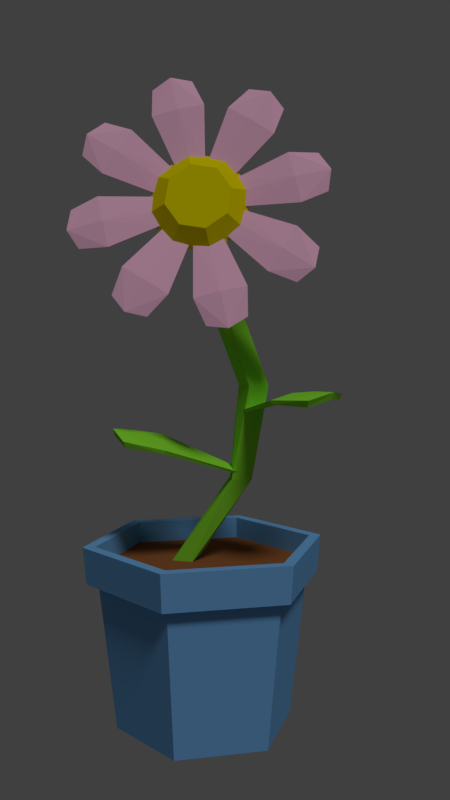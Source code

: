 # Source: flower.blend  (saved by Blender 2.79.0; exported with 4.5.12 LTS)
import bpy
from mathutils import Matrix  # noqa: F401  (used for matrix-valued properties, if any)

bpy.ops.wm.read_factory_settings(use_empty=True)
scene = bpy.context.scene
scene.name = 'Scene'

# ---- collections
col_collection_1 = bpy.data.collections.new('Collection 1'); scene.collection.children.link(col_collection_1)

# ---- materials (node trees are filled in below, after node groups)
mat_green = bpy.data.materials.new('Green')
mat_green.alpha_threshold = 0.0
mat_green.use_transparent_shadow = False
mat_green.diffuse_color = (0.2759, 0.8, 0.03883, 1.0)
mat_green.roughness = 0.5
mat_pink = bpy.data.materials.new('Pink')
mat_pink.alpha_threshold = 0.0
mat_pink.use_transparent_shadow = False
mat_pink.diffuse_color = (1.0, 0.549, 0.7622, 1.0)
mat_pink.roughness = 0.5
mat_yellow = bpy.data.materials.new('Yellow')
mat_yellow.alpha_threshold = 0.0
mat_yellow.use_transparent_shadow = False
mat_yellow.diffuse_color = (0.8, 0.6875, 0.0, 1.0)
mat_yellow.roughness = 0.5
mat_material_001 = bpy.data.materials.new('Material.001')
mat_material_001.alpha_threshold = 0.0
mat_material_001.use_transparent_shadow = False
mat_material_001.diffuse_color = (0.1723, 0.4335, 0.8, 1.0)
mat_material_001.roughness = 0.5
mat_brown = bpy.data.materials.new('Brown')
mat_brown.alpha_threshold = 0.0
mat_brown.use_transparent_shadow = False
mat_brown.diffuse_color = (0.2738, 0.0982, 0.03283, 1.0)
mat_brown.roughness = 0.5

# ---- material node trees

# ---- world
world_world = bpy.data.worlds.new('World'); scene.world = world_world
world_world.color = (0.05088, 0.05088, 0.05088)
world_world.use_sun_shadow = False
world_world.sun_shadow_jitter_overblur = 0.0
world_world.cycles.sampling_method = 'MANUAL'

# ---- cameras
cam_camera = bpy.data.cameras.new('Camera')
cam_camera.clip_end = 100.0
cam_camera.lens = 35.0
cam_camera.sensor_width = 32.0
cam_camera.sensor_height = 18.0
cam_camera.ortho_scale = 7.314
cam_camera.dof.focus_distance = 0.0
cam_camera.dof.aperture_fstop = 128.0

# ---- lights
light_lamp = bpy.data.lights.new('Lamp', 'SUN')
light_lamp.transmission_factor = 0.0
light_lamp.cutoff_distance = 30.0
light_lamp.angle = 0.1993
light_lamp.energy = 1.0
light_lamp.shadow_buffer_clip_start = 1.001
light_lamp.shadow_soft_size = 0.1
light_lamp.shadow_cascade_max_distance = 1000.0

# ---- meshes
me_circle_003 = bpy.data.meshes.new('Circle.003')
me_circle_003.from_pydata([(-0.6893, -0.8777, 0.2821), (-1.635, -0.674, 0.1599), (1.222, -0.1511, 0.0629), (-1.539, -0.6316, -0.01249), (-0.6959, -0.8507, 0.1644), (1.166, -0.1392, -0.01296), (-0.6893, 0.8777, 0.2821), (-0.6893, 2.384e-07, 0.3583), (-1.635, 0.674, 0.1599), (-1.888, -4.768e-07, 0.26), (1.222, 0.3819, 0.0629), (1.18, 0.1154, 0.08037), (-1.539, 0.6316, -0.01249), (-0.6959, 0.8507, 0.1644), (-0.6959, 2.384e-07, 0.1644), (-1.792, 2.384e-07, 0.07391), (1.166, 0.37, -0.01296), (1.166, 0.1154, -0.01296)], [], [(0, 7, 9, 1), (7, 0, 2, 11), (4, 3, 15, 14), (14, 17, 5, 4), (0, 4, 5, 2), (2, 5, 17, 11), (1, 3, 4, 0), (9, 15, 3, 1), (6, 8, 9, 7), (7, 11, 10, 6), (13, 14, 15, 12), (14, 13, 16, 17), (6, 10, 16, 13), (10, 11, 17, 16), (8, 6, 13, 12), (9, 8, 12, 15)])
me_circle_003.materials.append(mat_green)
me_circle_003.use_remesh_preserve_volume = False
me_circle_003.use_remesh_preserve_attributes = False
me_circle_003.use_mirror_vertex_groups = False
me_circle_003.update()
me_plane_002 = bpy.data.meshes.new('Plane.002')
me_plane_002.from_pydata([(-1.0, -1.0, 0.0), (1.0, -1.0, 0.0), (-1.0, 1.0, 0.0), (1.0, 1.0, 0.0), (5.582, -1.274e-06, -29.6), (6.996, -1.414, -29.6), (6.996, 1.414, -29.6), (8.41, -1.274e-06, -29.6), (1.702, 0.6645, -47.75), (2.219, -1.151, -48.41), (3.634, 1.151, -47.57), (4.151, -0.6645, -48.23), (1.926, 2.731, -53.05), (1.942, 1.745, -54.79), (3.911, 2.528, -52.92), (3.927, 1.542, -54.66), (2.685, 8.134, -56.11), (2.701, 7.147, -57.85), (4.67, 7.93, -55.98), (4.686, 6.944, -57.72), (7.0, 0.5, -14.8), (6.293, -1.207, -14.8), (4.586, -0.5, -14.8), (5.293, 1.207, -14.8)], [], [(0, 1, 3, 2), (5, 9, 11, 7), (21, 5, 7, 20), (23, 6, 4, 22), (20, 7, 6, 23), (22, 4, 5, 21), (11, 15, 14, 10), (6, 10, 8, 4), (7, 11, 10, 6), (4, 8, 9, 5), (12, 16, 17, 13), (8, 12, 13, 9), (9, 13, 15, 11), (10, 14, 12, 8), (13, 17, 19, 15), (14, 18, 16, 12), (15, 19, 18, 14), (0, 22, 21, 1), (3, 20, 23, 2), (2, 23, 22, 0), (1, 21, 20, 3)])
me_plane_002.materials.append(mat_green)
me_plane_002.use_remesh_preserve_volume = False
me_plane_002.use_remesh_preserve_attributes = False
me_plane_002.use_mirror_vertex_groups = False
me_plane_002.update()
me_circle_001 = bpy.data.meshes.new('Circle.001')
me_circle_001.from_pydata([(-5.565e-09, 1.747, 0.0), (-1.235, 1.235, 0.0), (-1.747, -7.636e-08, 0.0), (-1.235, -1.235, 0.0), (1.472e-07, -1.747, 0.0), (1.235, -1.235, 0.0), (1.747, 2.083e-08, 0.0), (1.235, 1.235, 0.0), (-0.7802, 0.7802, 0.546), (1.321e-08, 1.103, 0.546), (-1.103, -4.823e-08, 0.546), (-0.7802, -0.7802, 0.546), (1.097e-07, -1.103, 0.546), (0.7802, -0.7802, 0.546), (1.103, 1.316e-08, 0.546), (0.7802, 0.7802, 0.546), (-0.8777, 3.158, 0.2821), (-0.674, 4.104, 0.1599), (-0.6316, 4.008, -0.01249), (0.8777, 3.158, 0.2821), (0.0, 3.158, 0.3583), (0.674, 4.104, 0.1599), (0.0, 4.358, 0.26), (0.6316, 4.008, -0.01249), (0.8507, 3.165, 0.1644), (0.0, 3.165, 0.1644), (0.0, 4.261, 0.07391), (1.613, 2.854, 0.2821), (2.425, 3.379, 0.1599), (0.5557, 1.236, 0.09105), (2.387, 3.281, -0.01249), (1.637, 2.84, 0.1644), (0.6415, 1.291, -0.04579), (2.854, 1.613, 0.2821), (2.233, 2.233, 0.3583), (3.379, 2.425, 0.1599), (3.081, 3.081, 0.26), (1.236, 0.5557, 0.09105), (0.949, 0.949, 0.1226), (3.281, 2.387, -0.01249), (2.84, 1.637, 0.1644), (2.238, 2.238, 0.1644), (3.013, 3.013, 0.07391), (1.291, 0.6415, -0.04579), (0.9663, 0.9663, -0.04579), (3.158, 0.8777, 0.2821), (4.104, 0.674, 0.1599), (1.267, 0.4807, 0.09105), (4.008, 0.6316, -0.01249), (3.165, 0.8507, 0.1644), (1.367, 0.4593, -0.04579), (3.158, -0.8777, 0.2821), (3.158, 0.0, 0.3583), (4.104, -0.674, 0.1599), (4.358, 2.384e-07, 0.26), (1.267, -0.4807, 0.09105), (1.342, 0.0, 0.1226), (4.008, -0.6316, -0.01249), (3.165, -0.8507, 0.1644), (3.165, 0.0, 0.1644), (4.261, 0.0, 0.07391), (1.367, -0.4593, -0.04579), (1.367, 0.0, -0.04579), (2.854, -1.613, 0.2821), (3.379, -2.425, 0.1599), (1.236, -0.5557, 0.09105), (3.281, -2.387, -0.01249), (2.84, -1.637, 0.1644), (1.291, -0.6415, -0.04579), (1.613, -2.854, 0.2821), (2.233, -2.233, 0.3583), (2.425, -3.379, 0.1599), (3.081, -3.081, 0.26), (0.5557, -1.236, 0.09105), (0.949, -0.949, 0.1226), (2.387, -3.281, -0.01249), (1.637, -2.84, 0.1644), (2.238, -2.238, 0.1644), (3.013, -3.013, 0.07391), (0.6415, -1.291, -0.04579), (0.9663, -0.9663, -0.04579), (0.8777, -3.158, 0.2821), (0.674, -4.104, 0.1599), (0.4807, -1.267, 0.09105), (0.6316, -4.008, -0.01249), (0.8507, -3.165, 0.1644), (0.4593, -1.367, -0.04579), (-0.8777, -3.158, 0.2821), (2.193e-07, -3.158, 0.3583), (-0.674, -4.104, 0.1599), (6.579e-07, -4.358, 0.26), (-0.4807, -1.267, 0.09105), (2.193e-07, -1.342, 0.1226), (-0.6316, -4.008, -0.01249), (-0.8507, -3.165, 0.1644), (-2.193e-07, -3.165, 0.1644), (0.0, -4.261, 0.07391), (-0.4593, -1.367, -0.04579), (2.193e-07, -1.367, -0.04579), (-1.613, -2.854, 0.2821), (-2.425, -3.379, 0.1599), (-0.5557, -1.236, 0.09105), (-2.387, -3.281, -0.01249), (-1.637, -2.84, 0.1644), (-0.6415, -1.291, -0.04579), (-2.854, -1.613, 0.2821), (-2.233, -2.233, 0.3583), (-3.379, -2.425, 0.1599), (-3.081, -3.081, 0.26), (-1.236, -0.5557, 0.09105), (-0.949, -0.949, 0.1226), (-3.281, -2.387, -0.01249), (-2.84, -1.637, 0.1644), (-2.238, -2.238, 0.1644), (-3.013, -3.013, 0.07391), (-1.291, -0.6415, -0.04579), (-0.9663, -0.9663, -0.04579), (-3.158, -0.8777, 0.2821), (-4.104, -0.674, 0.1599), (-1.267, -0.4807, 0.09105), (-4.008, -0.6316, -0.01249), (-3.165, -0.8507, 0.1644), (-1.367, -0.4593, -0.04579), (-3.158, 0.8777, 0.2821), (-3.158, 2.384e-07, 0.3583), (-4.104, 0.674, 0.1599), (-4.358, -4.768e-07, 0.26), (-1.267, 0.4807, 0.09105), (-1.342, -2.384e-07, 0.1226), (-4.008, 0.6316, -0.01249), (-3.165, 0.8507, 0.1644), (-3.165, 2.384e-07, 0.1644), (-4.261, 2.384e-07, 0.07391), (-1.367, 0.4593, -0.04579), (-1.367, -2.384e-07, -0.04579), (-2.854, 1.613, 0.2821), (-3.379, 2.425, 0.1599), (-1.236, 0.5557, 0.09105), (-3.281, 2.387, -0.01249), (-2.84, 1.637, 0.1644), (-1.291, 0.6415, -0.04579), (-1.613, 2.854, 0.2821), (-2.233, 2.233, 0.3583), (-2.425, 3.379, 0.1599), (-3.081, 3.081, 0.26), (-0.5557, 1.236, 0.09105), (-0.949, 0.949, 0.1226), (-2.387, 3.281, -0.01249), (-1.637, 2.84, 0.1644), (-2.238, 2.238, 0.1644), (-3.013, 3.013, 0.07391), (-0.6415, 1.291, -0.04579), (-0.9663, 0.9663, -0.04579), (-0.4807, 1.267, 0.09105), (-0.8507, 3.165, 0.1644), (-0.4593, 1.367, -0.04579), (0.4807, 1.267, 0.09105), (0.0, 1.342, 0.1226), (0.4593, 1.367, -0.04579), (0.0, 1.367, -0.04579)], [], [(1, 0, 7, 6, 5, 4, 3, 2), (8, 10, 11, 12, 13, 14, 15, 9), (6, 7, 15, 14), (4, 5, 13, 12), (2, 3, 11, 10), (0, 1, 8, 9), (7, 0, 9, 15), (5, 6, 14, 13), (3, 4, 12, 11), (1, 2, 10, 8), (16, 20, 22, 17), (20, 16, 153, 157), (154, 18, 26, 25), (25, 159, 155, 154), (16, 154, 155, 153), (17, 18, 154, 16), (22, 26, 18, 17), (19, 21, 22, 20), (20, 157, 156, 19), (24, 25, 26, 23), (25, 24, 158, 159), (19, 156, 158, 24), (21, 19, 24, 23), (22, 21, 23, 26), (27, 34, 36, 28), (34, 27, 29, 38), (31, 30, 42, 41), (41, 44, 32, 31), (27, 31, 32, 29), (29, 32, 44, 38), (28, 30, 31, 27), (36, 42, 30, 28), (33, 35, 36, 34), (34, 38, 37, 33), (40, 41, 42, 39), (41, 40, 43, 44), (33, 37, 43, 40), (37, 38, 44, 43), (35, 33, 40, 39), (36, 35, 39, 42), (45, 52, 54, 46), (52, 45, 47, 56), (49, 48, 60, 59), (59, 62, 50, 49), (45, 49, 50, 47), (47, 50, 62, 56), (46, 48, 49, 45), (54, 60, 48, 46), (51, 53, 54, 52), (52, 56, 55, 51), (58, 59, 60, 57), (59, 58, 61, 62), (51, 55, 61, 58), (55, 56, 62, 61), (53, 51, 58, 57), (54, 53, 57, 60), (63, 70, 72, 64), (70, 63, 65, 74), (67, 66, 78, 77), (77, 80, 68, 67), (63, 67, 68, 65), (65, 68, 80, 74), (64, 66, 67, 63), (72, 78, 66, 64), (69, 71, 72, 70), (70, 74, 73, 69), (76, 77, 78, 75), (77, 76, 79, 80), (69, 73, 79, 76), (73, 74, 80, 79), (71, 69, 76, 75), (72, 71, 75, 78), (81, 88, 90, 82), (88, 81, 83, 92), (85, 84, 96, 95), (95, 98, 86, 85), (81, 85, 86, 83), (83, 86, 98, 92), (82, 84, 85, 81), (90, 96, 84, 82), (87, 89, 90, 88), (88, 92, 91, 87), (94, 95, 96, 93), (95, 94, 97, 98), (87, 91, 97, 94), (91, 92, 98, 97), (89, 87, 94, 93), (90, 89, 93, 96), (99, 106, 108, 100), (106, 99, 101, 110), (103, 102, 114, 113), (113, 116, 104, 103), (99, 103, 104, 101), (101, 104, 116, 110), (100, 102, 103, 99), (108, 114, 102, 100), (105, 107, 108, 106), (106, 110, 109, 105), (112, 113, 114, 111), (113, 112, 115, 116), (105, 109, 115, 112), (109, 110, 116, 115), (107, 105, 112, 111), (108, 107, 111, 114), (117, 124, 126, 118), (124, 117, 119, 128), (121, 120, 132, 131), (131, 134, 122, 121), (117, 121, 122, 119), (119, 122, 134, 128), (118, 120, 121, 117), (126, 132, 120, 118), (123, 125, 126, 124), (124, 128, 127, 123), (130, 131, 132, 129), (131, 130, 133, 134), (123, 127, 133, 130), (127, 128, 134, 133), (125, 123, 130, 129), (126, 125, 129, 132), (135, 142, 144, 136), (142, 135, 137, 146), (139, 138, 150, 149), (149, 152, 140, 139), (135, 139, 140, 137), (137, 140, 152, 146), (136, 138, 139, 135), (144, 150, 138, 136), (141, 143, 144, 142), (142, 146, 145, 141), (148, 149, 150, 147), (149, 148, 151, 152), (141, 145, 151, 148), (145, 146, 152, 151), (143, 141, 148, 147), (144, 143, 147, 150), (153, 157, 159, 155), (156, 158, 159, 157)])
me_circle_001.polygons.foreach_set('material_index', [0, 1, 1, 1, 1, 1, 1, 1, 1, 1, 0, 0, 0, 0, 0, 0, 0, 0, 0, 0, 0, 0, 0, 0, 0, 0, 0, 0, 0, 0, 0, 0, 0, 0, 0, 0, 0, 0, 0, 0, 0, 0, 0, 0, 0, 0, 0, 0, 0, 0, 0, 0, 0, 0, 0, 0, 0, 0, 0, 0, 0, 0, 0, 0, 0, 0, 0, 0, 0, 0, 0, 0, 0, 0, 0, 0, 0, 0, 0, 0, 0, 0, 0, 0, 0, 0, 0, 0, 0, 0, 0, 0, 0, 0, 0, 0, 0, 0, 0, 0, 0, 0, 0, 0, 0, 0, 0, 0, 0, 0, 0, 0, 0, 0, 0, 0, 0, 0, 0, 0, 0, 0, 0, 0, 0, 0, 0, 0, 0, 0, 0, 0, 0, 0, 0, 0, 0, 0])
me_circle_001.materials.append(mat_pink)
me_circle_001.materials.append(mat_yellow)
me_circle_001.use_remesh_preserve_volume = False
me_circle_001.use_remesh_preserve_attributes = False
me_circle_001.use_mirror_vertex_groups = False
me_circle_001.update()
me_circle = bpy.data.meshes.new('Circle')
me_circle.from_pydata([(1.472e-10, 0.9926, 0.0), (-0.8596, 0.4963, 0.0), (-0.8596, -0.4963, 0.0), (8.692e-08, -0.9926, 0.0), (0.8596, -0.4963, 0.0), (0.8596, 0.4963, 0.0), (-4.756e-09, 1.177, 1.359), (-1.019, 0.5883, 1.359), (-1.019, -0.5883, 1.359), (9.811e-08, -1.177, 1.359), (1.019, -0.5883, 1.359), (1.019, 0.5883, 1.359), (-9.617e-09, 1.305, 1.359), (-1.13, 0.6526, 1.359), (-1.13, -0.6526, 1.359), (1.045e-07, -1.305, 1.359), (1.13, -0.6526, 1.359), (1.13, 0.6526, 1.359), (-8.785e-09, 1.341, 1.696), (-1.162, 0.6706, 1.696), (-1.162, -0.6706, 1.696), (1.085e-07, -1.341, 1.696), (1.162, -0.6706, 1.696), (1.162, 0.6706, 1.696), (-1.044, 0.6027, 1.696), (-8.184e-09, 1.205, 1.696), (-1.044, -0.6027, 1.696), (9.72e-08, -1.205, 1.696), (1.044, -0.6027, 1.696), (1.044, 0.6027, 1.696), (-1.042, 0.6014, 1.493), (1.538e-08, 1.203, 1.493), (-1.042, -0.6014, 1.493), (1.205e-07, -1.203, 1.493), (1.042, -0.6014, 1.493), (1.042, 0.6014, 1.493)], [], [(1, 0, 5, 4, 3, 2), (8, 9, 15, 14), (4, 5, 11, 10), (2, 3, 9, 8), (0, 1, 7, 6), (5, 0, 6, 11), (3, 4, 10, 9), (1, 2, 8, 7), (13, 14, 20, 19), (6, 7, 13, 12), (11, 6, 12, 17), (9, 10, 16, 15), (7, 8, 14, 13), (10, 11, 17, 16), (20, 21, 27, 26), (16, 17, 23, 22), (14, 15, 21, 20), (12, 13, 19, 18), (17, 12, 18, 23), (15, 16, 22, 21), (24, 26, 32, 30), (18, 19, 24, 25), (23, 18, 25, 29), (21, 22, 28, 27), (19, 20, 26, 24), (22, 23, 29, 28), (30, 32, 33, 34, 35, 31), (28, 29, 35, 34), (26, 27, 33, 32), (25, 24, 30, 31), (29, 25, 31, 35), (27, 28, 34, 33)])
me_circle.polygons.foreach_set('material_index', [0, 0, 0, 0, 0, 0, 0, 0, 0, 0, 0, 0, 0, 0, 0, 0, 0, 0, 0, 0, 0, 0, 0, 0, 0, 0, 1, 0, 0, 0, 0, 0])
me_circle.materials.append(mat_material_001)
me_circle.materials.append(mat_brown)
me_circle.use_remesh_preserve_volume = False
me_circle.use_remesh_preserve_attributes = False
me_circle.use_mirror_vertex_groups = False
me_circle.update()
me_circle_002 = bpy.data.meshes.new('Circle.002')
me_circle_002.from_pydata([(-0.6893, -0.8777, 0.2821), (-1.635, -0.674, 0.1599), (1.031, -0.4222, 0.02365), (-1.539, -0.6316, -0.01249), (-0.6959, -0.8507, 0.1644), (0.9777, -0.4107, -0.04946), (-0.6893, 0.8777, 0.2821), (-0.6893, 2.384e-07, 0.3583), (-1.635, 0.674, 0.1599), (-1.888, -4.768e-07, 0.26), (1.031, 0.0915, 0.02365), (0.9908, -0.1653, 0.04049), (-1.539, 0.6316, -0.01249), (-0.6959, 0.8507, 0.1644), (-0.6959, 2.384e-07, 0.1644), (-1.792, 2.384e-07, 0.07391), (0.9777, 0.08007, -0.04946), (0.9777, -0.1653, -0.04946)], [], [(0, 7, 9, 1), (7, 0, 2, 11), (4, 3, 15, 14), (14, 17, 5, 4), (0, 4, 5, 2), (2, 5, 17, 11), (1, 3, 4, 0), (9, 15, 3, 1), (6, 8, 9, 7), (7, 11, 10, 6), (13, 14, 15, 12), (14, 13, 16, 17), (6, 10, 16, 13), (10, 11, 17, 16), (8, 6, 13, 12), (9, 8, 12, 15)])
me_circle_002.materials.append(mat_green)
me_circle_002.use_remesh_preserve_volume = False
me_circle_002.use_remesh_preserve_attributes = False
me_circle_002.use_mirror_vertex_groups = False
me_circle_002.update()

# ---- objects
ob_circle_003 = bpy.data.objects.new('Circle.003', me_circle_003)
ob_plane = bpy.data.objects.new('Plane', me_plane_002)
ob_circle_001 = bpy.data.objects.new('Circle.001', me_circle_001)
ob_circle = bpy.data.objects.new('Circle', me_circle)
ob_lamp = bpy.data.objects.new('Lamp', light_lamp)
ob_camera = bpy.data.objects.new('Camera', cam_camera)
ob_circle_002 = bpy.data.objects.new('Circle.002', me_circle_002)

# ---- transforms, parenting, visibility, modifiers, constraints
ob_circle_003.location = (-0.1075, -0.2188, 2.99)
ob_circle_003.rotation_euler = (0.1581, 0.2976, 0.4979)
ob_circle_003.scale = (0.4652, 0.3693, 0.3867)
ob_circle_003.lineart.crease_threshold = 0.0
ob_plane.location = (-0.3051, 0.09868, 1.738)
ob_plane.rotation_euler = (3.142, -0.0, 0.0)
ob_plane.scale = (0.1186, 0.1186, 0.06908)
ob_plane.lineart.crease_threshold = 0.0
ob_circle_001.location = (0.1893, -0.7049, 5.636)
ob_circle_001.rotation_euler = (1.305, -0.2259, 0.3203)
ob_circle_001.scale = (0.3053, 0.3053, 0.3053)
ob_circle_001.lineart.crease_threshold = 0.0
ob_circle.location = (0.0, 0.0, 0.0)
ob_circle.scale = (1.0, 1.0, 1.207)
ob_circle.lineart.crease_threshold = 0.0
ob_lamp.location = (4.076, -3.392, 5.904)
ob_lamp.rotation_euler = (0.6503, 0.05522, 0.6452)
ob_lamp.lock_rotations_4d = False
ob_lamp.empty_display_type = 'ARROWS'
ob_lamp.color = (0.0, 0.0, 0.0, 0.0)
ob_lamp.lineart.crease_threshold = 0.0
ob_camera.location = (3.078, -8.998, 4.479)
ob_camera.rotation_euler = (1.48, -2.171e-05, -12.26)
ob_camera.lock_rotations_4d = False
ob_camera.empty_display_type = 'ARROWS'
ob_camera.color = (0.0, 0.0, 0.0, 0.0)
ob_camera.display_type = 'WIRE'
ob_camera.lineart.crease_threshold = 0.0
ob_circle_002.location = (0.805, -0.1666, 3.561)
ob_circle_002.rotation_euler = (-0.08426, 0.1424, 2.605)
ob_circle_002.scale = (0.4652, 0.3693, 0.3867)
ob_circle_002.lineart.crease_threshold = 0.0

# ---- collection membership
col_collection_1.objects.link(ob_circle_003)
col_collection_1.objects.link(ob_plane)
col_collection_1.objects.link(ob_circle_001)
col_collection_1.objects.link(ob_circle)
col_collection_1.objects.link(ob_lamp)
col_collection_1.objects.link(ob_camera)
col_collection_1.objects.link(ob_circle_002)

# ---- scene / render settings (as saved in the file)
scene.camera = ob_camera
scene.frame_start = 1; scene.frame_end = 250; scene.frame_set(1)
scene.render.engine = 'BLENDER_EEVEE_NEXT'
scene.render.resolution_x = 1080
scene.render.resolution_y = 1920
scene.render.resolution_percentage = 50
scene.render.dither_intensity = 0.0
scene.cycles.use_denoising = False
scene.cycles.samples = 128
scene.cycles.sampling_pattern = 'TABULATED_SOBOL'
scene.cycles.use_adaptive_sampling = False
scene.cycles.use_light_tree = False
scene.cycles.blur_glossy = 0.0
scene.cycles.sample_clamp_indirect = 0.0
scene.view_settings.view_transform = 'Standard'
bpy.context.view_layer.update()
